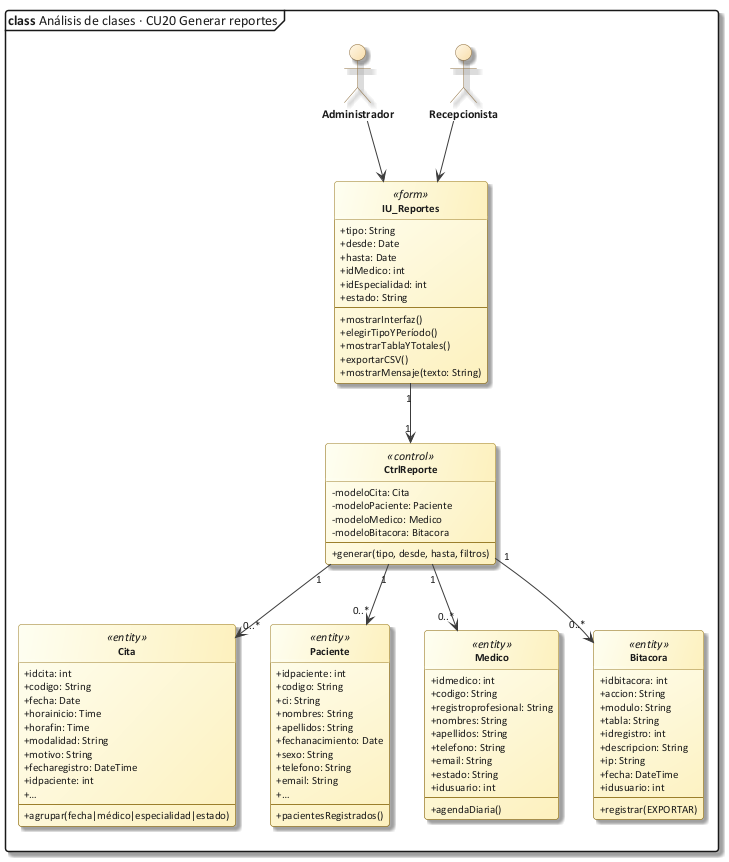

The diagram above was rendered by PlantUML. Its source (embedded in the PNG):
@startuml 28_clase_cu20
!include C:/Users/Sergio Estaca Paco/Desktop/HeadSalud/Docs/diagramas/estilo_ea.iuml
mainframe **class** Análisis de clases · CU20 Generar reportes
allowmixing
hide circle
skinparam classAttributeIconSize 0
actor "Administrador" as ADM
actor "Recepcionista" as REC
class "IU_Reportes" as IU <<form>> {
  + tipo: String
  + desde: Date
  + hasta: Date
  + idMedico: int
  + idEspecialidad: int
  + estado: String
  --
  + mostrarInterfaz()
  + elegirTipoYPeríodo()
  + mostrarTablaYTotales()
  + exportarCSV()
  + mostrarMensaje(texto: String)
}
class "CtrlReporte" as C <<control>> {
  - modeloCita: Cita
  - modeloPaciente: Paciente
  - modeloMedico: Medico
  - modeloBitacora: Bitacora
  --
  + generar(tipo, desde, hasta, filtros)
}
class "Cita" as CI <<entity>> {
  + idcita: int
  + codigo: String
  + fecha: Date
  + horainicio: Time
  + horafin: Time
  + modalidad: String
  + motivo: String
  + fecharegistro: DateTime
  + idpaciente: int
  + …
  --
  + agrupar(fecha|médico|especialidad|estado)
}
class "Paciente" as P <<entity>> {
  + idpaciente: int
  + codigo: String
  + ci: String
  + nombres: String
  + apellidos: String
  + fechanacimiento: Date
  + sexo: String
  + telefono: String
  + email: String
  + …
  --
  + pacientesRegistrados()
}
class "Medico" as M <<entity>> {
  + idmedico: int
  + codigo: String
  + registroprofesional: String
  + nombres: String
  + apellidos: String
  + telefono: String
  + email: String
  + estado: String
  + idusuario: int
  --
  + agendaDiaria()
}
class "Bitacora" as B <<entity>> {
  + idbitacora: int
  + accion: String
  + modulo: String
  + tabla: String
  + idregistro: int
  + descripcion: String
  + ip: String
  + fecha: DateTime
  + idusuario: int
  --
  + registrar(EXPORTAR)
}
ADM --> IU
REC --> IU
IU "1" --> "1" C
C "1" --> "0..*" CI
C "1" --> "0..*" P
C "1" --> "0..*" M
C "1" --> "0..*" B
@enduml